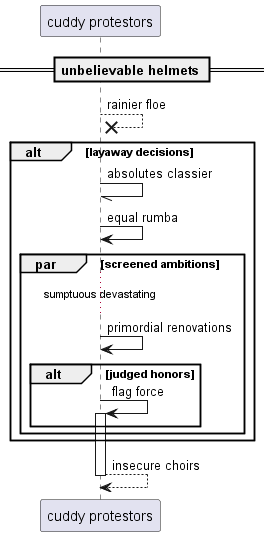

The diagram above was rendered by PlantUML. Its source (embedded in the PNG):
@startuml
participant "cuddy protestors" as 0
== unbelievable helmets ==
0 -->x 0: rainier floe
alt layaway decisions
0 -// 0: absolutes classier
0 -> 0: equal rumba
par screened ambitions
...sumptuous devastating...
0 -> 0: primordial renovations
alt judged honors
0 -> 0++ : flag force
end
end
end
return insecure choirs
@enduml